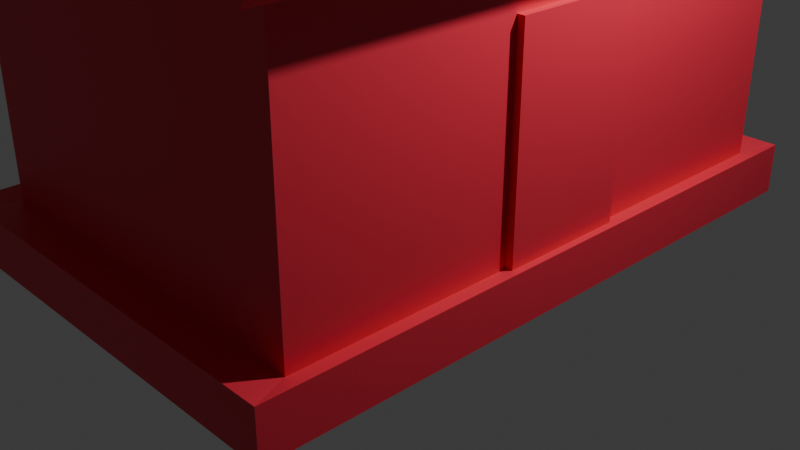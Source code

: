 # Source: Haus.blend  (saved by Blender 4.3.34; exported with 4.5.12 LTS)
import bpy
from mathutils import Matrix  # noqa: F401  (used for matrix-valued properties, if any)

bpy.ops.wm.read_factory_settings(use_empty=True)
scene = bpy.context.scene
scene.name = 'Scene'

# ---- collections
col_collection = bpy.data.collections.new('Collection'); scene.collection.children.link(col_collection)

# ---- materials (node trees are filled in below, after node groups)
mat_material = bpy.data.materials.new('Material')
mat_material.alpha_threshold = 0.0
mat_material.roughness = 0.5
mat_material.line_color = (0.0, 0.0, 0.0, 1.0)

# ---- material node trees
mat_material.use_nodes = True; mat_material.node_tree.nodes.clear()
_N = mat_material.node_tree.nodes; _L = mat_material.node_tree.links
n0 = _N.new('ShaderNodeOutputMaterial'); n0.name = 'Material Output'; n0.location = (300, 300)
n1 = _N.new('ShaderNodeBsdfPrincipled'); n1.name = 'Principled BSDF'; n1.location = (10, 300)
n1.inputs[0].default_value = (0.8003, 0.03152, 0.06499, 1.0)
n1.inputs[3].default_value = 1.45
_L.new(n1.outputs[0], n0.inputs[0])
n0.is_active_output = True

# ---- world
world_world = bpy.data.worlds.new('World'); scene.world = world_world
world_world.use_nodes = True; world_world.node_tree.nodes.clear()
_N = world_world.node_tree.nodes; _L = world_world.node_tree.links
n0 = _N.new('ShaderNodeOutputWorld'); n0.name = 'World Output'; n0.location = (300, 300)
n1 = _N.new('ShaderNodeBackground'); n1.name = 'Background'; n1.location = (10, 300)
n1.inputs[0].default_value = (0.05088, 0.05088, 0.05088, 1.0)
_L.new(n1.outputs[0], n0.inputs[0])
n0.is_active_output = True
world_world.color = (0.05088, 0.05088, 0.05088)
world_world.sun_shadow_jitter_overblur = 0.0

# ---- cameras
cam_camera = bpy.data.cameras.new('Camera')
cam_camera.clip_end = 100.0
cam_camera.ortho_scale = 7.314

# ---- lights
light_light = bpy.data.lights.new('Light', 'POINT')
light_light.energy = 1000.0
light_light.shadow_soft_size = 0.1

# ---- meshes
me_cube = bpy.data.meshes.new('Cube')
me_cube.from_pydata([(1.0, 1.0, 1.0), (1.0, 1.0, -1.0), (1.0, -1.0, 1.0), (1.0, -1.0, -1.0), (-1.0, 1.0, 1.0), (-1.0, -1.0, 1.0), (0.0, -1.0, 1.955), (0.0, 1.0, 1.955), (1.0, 1.0, -0.7328), (-1.0, -1.0, -0.7328), (1.0, -1.0, -0.7328), (-1.0, 1.0, -0.7328), (1.0, 1.0, -0.7328), (1.0, 1.0, -1.0), (1.0, -1.0, -0.7328), (1.0, -1.0, -1.0), (1.0, 1.0, 1.0), (1.0, -1.0, 1.0), (1.0, -1.0, -1.0), (1.0, 1.0, -1.0), (1.0, 1.0, -0.7328), (1.0, -1.0, -0.7328), (1.0, 1.0, -0.7328), (1.0, 1.0, -1.0), (1.0, -1.0, -0.7328), (1.0, -1.0, -1.0), (-1.177, 1.132, -1.018), (-1.177, -1.132, -1.018), (1.088, 1.132, -1.018), (1.088, 1.132, -0.7151), (1.088, -1.132, -0.7151), (1.088, -1.132, -1.018), (-1.177, 1.132, -0.7151), (-1.177, -1.132, -0.7151), (1.088, 1.132, -0.7151), (1.088, 1.132, -1.018), (1.088, -1.132, -0.7151), (1.088, -1.132, -1.018)], [], [(0, 4, 7), (10, 2, 5, 9), (9, 5, 4, 11), (24, 25, 37, 36), (12, 8, 20, 22), (11, 4, 0, 8), (5, 2, 6), (10, 3, 15, 14), (11, 8, 29, 32), (8, 0, 16, 20), (1, 8, 12, 13), (10, 14, 24, 21), (14, 15, 25, 24), (20, 16, 17, 21), (23, 22, 34, 35), (18, 19, 23, 25), (20, 21, 24, 22), (0, 2, 17, 16), (13, 12, 22, 23), (1, 13, 23, 19), (3, 1, 19, 18), (15, 3, 18, 25), (2, 10, 21, 17), (26, 32, 29, 28), (27, 33, 32, 26), (31, 30, 33, 27), (35, 34, 36, 37), (3, 10, 30, 31), (9, 11, 32, 33), (8, 1, 28, 29), (22, 24, 36, 34), (10, 9, 33, 30)])
_uv = me_cube.uv_layers.new(name='UVMap')
_uv.uv.foreach_set('vector', [0.625, 0.5, 0.625, 0.25, 0.625, 0.5, 0.4084, 0.75, 0.625, 0.75, 0.625, 1.0, 0.4084, 1.0, 0.4084, 0.0, 0.625, 0.0, 0.625, 0.25, 0.4084, 0.25, 0.4084, 0.75, 0.375, 0.75, 0.375, 0.75, 0.4084, 0.75, 0.4084, 0.5, 0.4084, 0.5, 0.4084, 0.5, 0.4084, 0.5, 0.4084, 0.25, 0.625, 0.25, 0.625, 0.5, 0.4084, 0.5, 0.625, 1.0, 0.625, 0.75, 0.625, 1.0, 0.4084, 0.75, 0.375, 0.75, 0.375, 0.75, 0.4084, 0.75, 0.4084, 0.25, 0.4084, 0.5, 0.4084, 0.5, 0.4084, 0.25, 0.4084, 0.5, 0.625, 0.5, 0.625, 0.5, 0.4084, 0.5, 0.375, 0.5, 0.4084, 0.5, 0.4084, 0.5, 0.375, 0.5, 0.4084, 0.75, 0.4084, 0.75, 0.4084, 0.75, 0.4084, 0.75, 0.4084, 0.75, 0.375, 0.75, 0.375, 0.75, 0.4084, 0.75, 0.4084, 0.5, 0.625, 0.5, 0.625, 0.75, 0.4084, 0.75, 0.375, 0.5, 0.4084, 0.5, 0.4084, 0.5, 0.375, 0.5, 0.0, 0.0, 0.0, 0.0, 0.0, 0.0, 0.0, 0.0, 0.4084, 0.5, 0.4084, 0.75, 0.4084, 0.75, 0.4084, 0.5, 0.0, 0.0, 0.0, 0.0, 0.0, 0.0, 0.0, 0.0, 0.375, 0.5, 0.4084, 0.5, 0.4084, 0.5, 0.375, 0.5, 0.375, 0.5, 0.375, 0.5, 0.375, 0.5, 0.375, 0.5, 0.0, 0.0, 0.0, 0.0, 0.0, 0.0, 0.0, 0.0, 0.375, 0.75, 0.375, 0.75, 0.375, 0.75, 0.375, 0.75, 0.625, 0.75, 0.4084, 0.75, 0.4084, 0.75, 0.625, 0.75, 0.375, 0.25, 0.4084, 0.25, 0.4084, 0.5, 0.375, 0.5, 0.375, 0.0, 0.4084, 0.0, 0.4084, 0.25, 0.375, 0.25, 0.375, 0.75, 0.4084, 0.75, 0.4084, 1.0, 0.375, 1.0, 0.375, 0.5, 0.4084, 0.5, 0.4084, 0.75, 0.375, 0.75, 0.375, 0.75, 0.4084, 0.75, 0.4084, 0.75, 0.375, 0.75, 0.4084, 0.0, 0.4084, 0.25, 0.4084, 0.25, 0.4084, 0.0, 0.4084, 0.5, 0.375, 0.5, 0.375, 0.5, 0.4084, 0.5, 0.4084, 0.5, 0.4084, 0.75, 0.4084, 0.75, 0.4084, 0.5, 0.4084, 0.75, 0.4084, 1.0, 0.4084, 1.0, 0.4084, 0.75])
me_cube.materials.append(mat_material)
me_cube.use_mirror_vertex_groups = False
me_cube.update()
me_cube_001 = bpy.data.meshes.new('Cube.001')
me_cube_001.from_pydata([(1.0, 1.0, 1.0), (1.0, -1.0, 1.0), (-1.0, 1.0, 1.0), (-1.0, -1.0, 1.0), (0.0, -1.0, 1.955), (0.0, 1.0, 1.955), (1.0, 1.0, 1.0), (1.0, -1.0, 1.0), (-1.0, 1.0, 1.0), (-1.0, -1.0, 1.0), (0.0, -1.0, 1.955), (0.0, 1.0, 1.955), (1.08, 1.0, 1.084), (1.08, -1.0, 1.084), (-1.08, -1.0, 1.084), (-1.08, 1.0, 1.084), (-0.0861, 1.0, 2.032), (0.0861, 1.0, 2.032), (0.0, 1.0, 1.996), (-0.0466, 1.0, 2.058), (-1.863e-08, 1.0, 2.067), (0.0466, 1.0, 2.058), (0.0861, -1.0, 2.032), (-0.0861, -1.0, 2.032), (0.0, -1.0, 1.996), (0.0466, -1.0, 2.058), (1.863e-08, -1.0, 2.067), (-0.0466, -1.0, 2.058), (1.145, 1.0, 0.8619), (1.145, -1.0, 0.8619), (-1.145, -1.0, 0.8619), (-1.145, 1.0, 0.8619), (1.224, 1.0, 0.9454), (1.224, -1.0, 0.9454), (-1.224, -1.0, 0.9454), (-1.224, 1.0, 0.9454)], [(0, 6), (1, 7), (2, 8), (3, 9), (4, 10), (5, 11)], [(2, 5, 4, 3), (1, 4, 5, 0), (5, 2, 15, 16, 18), (0, 5, 18, 17, 12), (14, 15, 35, 34), (4, 1, 13, 22, 24), (15, 14, 23, 16), (13, 1, 29, 33), (3, 4, 24, 23, 14), (16, 19, 18), (19, 20, 18), (20, 21, 18), (21, 17, 18), (22, 25, 24), (25, 26, 24), (26, 27, 24), (27, 23, 24), (16, 23, 27, 19), (19, 27, 26, 20), (20, 26, 25, 21), (21, 25, 22, 17), (13, 12, 17, 22), (29, 28, 32, 33), (31, 30, 34, 35), (2, 3, 30, 31), (15, 2, 31, 35), (0, 12, 32, 28), (12, 13, 33, 32), (1, 0, 28, 29), (3, 14, 34, 30)])
_uv = me_cube_001.uv_layers.new(name='UVMap')
_uv.uv.foreach_set('vector', [0.625, 0.25, 0.625, 0.25, 0.625, 0.0, 0.625, 0.0, 0.625, 0.75, 0.625, 0.75, 0.625, 0.5, 0.625, 0.5, 0.625, 0.25, 0.625, 0.25, 0.625, 0.25, 0.625, 0.25, 0.625, 0.25, 0.625, 0.5, 0.625, 0.5, 0.625, 0.5, 0.625, 0.5, 0.625, 0.5, 0.625, 0.0, 0.625, 0.25, 0.625, 0.25, 0.625, 0.0, 0.625, 0.75, 0.625, 0.75, 0.625, 0.75, 0.625, 0.75, 0.625, 0.75, 0.625, 0.25, 0.625, 0.0, 0.625, 0.0, 0.625, 0.25, 0.625, 0.75, 0.625, 0.75, 0.625, 0.75, 0.625, 0.75, 0.625, 0.0, 0.625, 0.0, 0.625, 0.0, 0.625, 0.0, 0.625, 0.0, 0.625, 0.25, 0.625, 0.25, 0.625, 0.25, 0.625, 0.25, 0.625, 0.25, 0.625, 0.25, 0.625, 0.25, 0.625, 0.25, 0.625, 0.25, 0.625, 0.25, 0.625, 0.25, 0.625, 0.25, 0.625, 0.0, 0.625, 0.0, 0.625, 0.0, 0.625, 0.0, 0.625, 0.0, 0.625, 0.0, 0.625, 0.0, 0.625, 0.0, 0.625, 0.0, 0.625, 0.0, 0.625, 0.0, 0.625, 0.0, 0.625, 0.25, 0.625, 0.0, 0.625, 0.0, 0.625, 0.25, 0.625, 0.25, 0.625, 0.0, 0.625, 0.0, 0.625, 0.25, 0.625, 0.5, 0.625, 0.75, 0.625, 0.75, 0.625, 0.5, 0.625, 0.5, 0.625, 0.75, 0.625, 0.75, 0.625, 0.5, 0.625, 0.75, 0.625, 0.5, 0.625, 0.5, 0.625, 0.75, 0.625, 0.75, 0.625, 0.5, 0.625, 0.5, 0.625, 0.75, 0.625, 0.25, 0.625, 0.0, 0.625, 0.0, 0.625, 0.25, 0.625, 0.25, 0.625, 0.0, 0.625, 0.0, 0.625, 0.25, 0.625, 0.25, 0.625, 0.25, 0.625, 0.25, 0.625, 0.25, 0.625, 0.5, 0.625, 0.5, 0.625, 0.5, 0.625, 0.5, 0.625, 0.5, 0.625, 0.75, 0.625, 0.75, 0.625, 0.5, 0.625, 0.75, 0.625, 0.5, 0.625, 0.5, 0.625, 0.75, 0.625, 0.0, 0.625, 0.0, 0.625, 0.0, 0.625, 0.0])
me_cube_001.materials.append(mat_material)
me_cube_001.use_mirror_vertex_groups = False
me_cube_001.update()
me_cube_002 = bpy.data.meshes.new('Cube.002')
me_cube_002.from_pydata([(-1.0, -1.0, -1.0), (-1.0, -1.0, 1.0), (-1.0, 1.0, -1.0), (-1.0, 1.0, 1.0), (1.0, -1.0, -1.0), (1.0, -1.0, 1.0), (1.0, 1.0, -1.0), (1.0, 1.0, 1.0), (-1.541, -1.541, 1.0), (-1.541, 1.541, 1.0), (1.541, 1.541, 1.0), (1.541, -1.541, 1.0), (-1.541, -1.541, 1.288), (-1.541, 1.541, 1.288), (1.541, 1.541, 1.288), (1.541, -1.541, 1.288), (1.08, 1.08, 1.288), (-1.08, 1.08, 1.288), (-1.08, -1.08, 1.288), (1.08, -1.08, 1.288), (-1.08, 1.08, 1.021), (1.08, 1.08, 1.021), (1.08, -1.08, 1.021), (-1.08, -1.08, 1.021), (-1.0, 1.0, -1.0), (1.0, 1.0, -1.0), (1.0, -1.0, -1.0), (-1.0, -1.0, -1.0)], [], [(0, 1, 3, 2), (2, 3, 7, 6), (6, 7, 5, 4), (4, 5, 1, 0), (5, 7, 10, 11), (9, 8, 12, 13), (3, 1, 8, 9), (1, 5, 11, 8), (7, 3, 9, 10), (18, 19, 22, 23), (8, 11, 15, 12), (10, 9, 13, 14), (11, 10, 14, 15), (14, 13, 17, 16), (13, 12, 18, 17), (12, 15, 19, 18), (15, 14, 16, 19), (19, 16, 21, 22), (17, 18, 23, 20), (16, 17, 20, 21), (6, 25, 24, 2), (4, 26, 25, 6), (0, 27, 26, 4), (2, 24, 27, 0)])
_uv = me_cube_002.uv_layers.new(name='UVMap')
_uv.uv.foreach_set('vector', [0.375, 0.0, 0.625, 0.0, 0.625, 0.25, 0.375, 0.25, 0.375, 0.25, 0.625, 0.25, 0.625, 0.5, 0.375, 0.5, 0.375, 0.5, 0.625, 0.5, 0.625, 0.75, 0.375, 0.75, 0.375, 0.75, 0.625, 0.75, 0.625, 1.0, 0.375, 1.0, 0.625, 0.75, 0.625, 0.5, 0.625, 0.5, 0.625, 0.75, 0.625, 0.25, 0.625, 0.0, 0.625, 0.0, 0.625, 0.25, 0.625, 0.25, 0.625, 0.0, 0.625, 0.0, 0.625, 0.25, 0.625, 1.0, 0.625, 0.75, 0.625, 0.75, 0.625, 1.0, 0.625, 0.5, 0.625, 0.25, 0.625, 0.25, 0.625, 0.5, 0.8376, 0.7126, 0.6624, 0.7126, 0.6624, 0.7126, 0.8376, 0.7126, 0.625, 1.0, 0.625, 0.75, 0.625, 0.75, 0.625, 1.0, 0.625, 0.5, 0.625, 0.25, 0.625, 0.25, 0.625, 0.5, 0.625, 0.75, 0.625, 0.5, 0.625, 0.5, 0.625, 0.75, 0.625, 0.5, 0.875, 0.5, 0.8376, 0.5374, 0.6624, 0.5374, 0.875, 0.5, 0.875, 0.75, 0.8376, 0.7126, 0.8376, 0.5374, 0.875, 0.75, 0.625, 0.75, 0.6624, 0.7126, 0.8376, 0.7126, 0.625, 0.75, 0.625, 0.5, 0.6624, 0.5374, 0.6624, 0.7126, 0.6624, 0.7126, 0.6624, 0.5374, 0.6624, 0.5374, 0.6624, 0.7126, 0.8376, 0.5374, 0.8376, 0.7126, 0.8376, 0.7126, 0.8376, 0.5374, 0.6624, 0.5374, 0.8376, 0.5374, 0.8376, 0.5374, 0.6624, 0.5374, 0.375, 0.5, 0.375, 0.5, 0.125, 0.5, 0.125, 0.5, 0.375, 0.75, 0.375, 0.75, 0.375, 0.5, 0.375, 0.5, 0.125, 0.75, 0.125, 0.75, 0.375, 0.75, 0.375, 0.75, 0.125, 0.5, 0.125, 0.5, 0.125, 0.75, 0.125, 0.75])
me_cube_002.update()
me_cube_003 = bpy.data.meshes.new('Cube.003')
me_cube_003.from_pydata([(-1.0, -1.0, -1.0), (-1.0, -1.0, 1.193), (-1.0, 1.0, -1.0), (-1.0, 1.0, 1.193), (1.0, -1.0, -1.0), (1.0, -1.0, 1.193), (1.0, 1.0, -1.0), (1.0, 1.0, 1.193)], [], [(0, 1, 3, 2), (2, 3, 7, 6), (6, 7, 5, 4), (4, 5, 1, 0), (2, 6, 4, 0), (7, 3, 1, 5)])
_uv = me_cube_003.uv_layers.new(name='UVMap')
_uv.uv.foreach_set('vector', [0.375, 0.0, 0.625, 0.0, 0.625, 0.25, 0.375, 0.25, 0.375, 0.25, 0.625, 0.25, 0.625, 0.5, 0.375, 0.5, 0.375, 0.5, 0.625, 0.5, 0.625, 0.75, 0.375, 0.75, 0.375, 0.75, 0.625, 0.75, 0.625, 1.0, 0.375, 1.0, 0.125, 0.5, 0.375, 0.5, 0.375, 0.75, 0.125, 0.75, 0.625, 0.5, 0.875, 0.5, 0.875, 0.75, 0.625, 0.75])
me_cube_003.materials.append(mat_material)
me_cube_003.update()

# ---- objects
ob_cube = bpy.data.objects.new('Cube', me_cube)
ob_light = bpy.data.objects.new('Light', light_light)
ob_camera = bpy.data.objects.new('Camera', cam_camera)
ob_dach = bpy.data.objects.new('Dach', me_cube_001)
ob_schornstein = bpy.data.objects.new('Schornstein', me_cube_002)
ob_t_r = bpy.data.objects.new('Tür', me_cube_003)

# ---- transforms, parenting, visibility, modifiers, constraints
ob_cube.location = (0.0, 0.0, 1.75)
ob_cube.scale = (2.0, 3.0, 1.75)
ob_cube.lock_rotations_4d = False
ob_cube.empty_display_type = 'ARROWS'
ob_cube.lineart.crease_threshold = 0.0
ob_light.location = (4.076, 1.005, 5.904)
ob_light.rotation_euler = (0.6503, 0.05522, 1.866)
ob_light.lock_rotations_4d = False
ob_light.empty_display_type = 'ARROWS'
ob_light.color = (0.0, 0.0, 0.0, 0.0)
ob_light.lineart.crease_threshold = 0.0
ob_camera.location = (7.359, -6.926, 4.958)
ob_camera.rotation_euler = (1.109, 0.0, 0.8149)
ob_camera.lock_rotations_4d = False
ob_camera.empty_display_type = 'ARROWS'
ob_camera.color = (0.0, 0.0, 0.0, 0.0)
ob_camera.display_type = 'WIRE'
ob_camera.lineart.crease_threshold = 0.0
ob_dach.location = (0.0, 0.0, 1.75)
ob_dach.scale = (2.0, 3.403, 1.75)
ob_dach.lock_rotations_4d = False
ob_dach.empty_display_type = 'ARROWS'
ob_dach.lineart.crease_threshold = 0.0
ob_schornstein.location = (0.9002, -1.87, 4.09)
ob_schornstein.scale = (0.257, 0.257, 1.107)
ob_t_r.location = (1.963, 0.001141, 1.464)
ob_t_r.scale = (0.1184, -0.6642, 1.0)

# ---- collection membership
col_collection.objects.link(ob_cube)
col_collection.objects.link(ob_light)
col_collection.objects.link(ob_camera)
col_collection.objects.link(ob_dach)
col_collection.objects.link(ob_schornstein)
col_collection.objects.link(ob_t_r)

# ---- scene / render settings (as saved in the file)
scene.camera = ob_camera
scene.frame_start = 1; scene.frame_end = 250; scene.frame_set(242)
scene.render.engine = 'BLENDER_EEVEE_NEXT'
bpy.context.view_layer.update()
